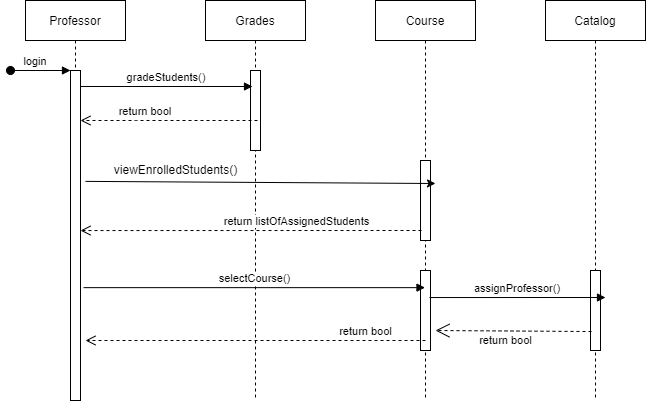

The diagram above was exported from draw.io. Its source (the exported page's mxGraphModel, read from the mxfile embedded in the PNG):
<mxGraphModel dx="1422" dy="697" grid="1" gridSize="10" guides="1" tooltips="1" connect="1" arrows="1" fold="1" page="1" pageScale="1" pageWidth="850" pageHeight="1100" math="0" shadow="0">
  <root>
    <mxCell id="0" />
    <mxCell id="1" parent="0" />
    <mxCell id="3nuBFxr9cyL0pnOWT2aG-1" value="Professor" style="shape=umlLifeline;perimeter=lifelinePerimeter;container=1;collapsible=0;recursiveResize=0;rounded=0;shadow=0;strokeWidth=1;" parent="1" vertex="1">
      <mxGeometry x="120" y="80" width="100" height="400" as="geometry" />
    </mxCell>
    <mxCell id="3nuBFxr9cyL0pnOWT2aG-2" value="" style="points=[];perimeter=orthogonalPerimeter;rounded=0;shadow=0;strokeWidth=1;" parent="3nuBFxr9cyL0pnOWT2aG-1" vertex="1">
      <mxGeometry x="45" y="70" width="10" height="330" as="geometry" />
    </mxCell>
    <mxCell id="3nuBFxr9cyL0pnOWT2aG-3" value="login" style="verticalAlign=bottom;startArrow=oval;endArrow=block;startSize=8;shadow=0;strokeWidth=1;" parent="3nuBFxr9cyL0pnOWT2aG-1" target="3nuBFxr9cyL0pnOWT2aG-2" edge="1">
      <mxGeometry x="-0.1667" relative="1" as="geometry">
        <mxPoint x="-15" y="70" as="sourcePoint" />
        <mxPoint as="offset" />
      </mxGeometry>
    </mxCell>
    <mxCell id="3nuBFxr9cyL0pnOWT2aG-5" value="Grades" style="shape=umlLifeline;perimeter=lifelinePerimeter;container=1;collapsible=0;recursiveResize=0;rounded=0;shadow=0;strokeWidth=1;" parent="1" vertex="1">
      <mxGeometry x="300" y="80" width="100" height="400" as="geometry" />
    </mxCell>
    <mxCell id="3nuBFxr9cyL0pnOWT2aG-4" value="" style="points=[];perimeter=orthogonalPerimeter;rounded=0;shadow=0;strokeWidth=1;" parent="3nuBFxr9cyL0pnOWT2aG-5" vertex="1">
      <mxGeometry x="45" y="70" width="10" height="80" as="geometry" />
    </mxCell>
    <mxCell id="3nuBFxr9cyL0pnOWT2aG-7" value="return bool" style="verticalAlign=bottom;endArrow=open;dashed=1;endSize=8;exitX=0.7;exitY=0.625;shadow=0;strokeWidth=1;exitDx=0;exitDy=0;exitPerimeter=0;" parent="1" source="3nuBFxr9cyL0pnOWT2aG-4" target="3nuBFxr9cyL0pnOWT2aG-2" edge="1">
      <mxGeometry x="0.2655" relative="1" as="geometry">
        <mxPoint x="275" y="236" as="targetPoint" />
        <mxPoint x="360" y="311.9999999999998" as="sourcePoint" />
        <Array as="points">
          <mxPoint x="240" y="200" />
        </Array>
        <mxPoint as="offset" />
      </mxGeometry>
    </mxCell>
    <mxCell id="3nuBFxr9cyL0pnOWT2aG-8" value="gradeStudents()" style="verticalAlign=bottom;endArrow=block;entryX=0.2;entryY=0.2;shadow=0;strokeWidth=1;entryDx=0;entryDy=0;entryPerimeter=0;" parent="1" source="3nuBFxr9cyL0pnOWT2aG-2" target="3nuBFxr9cyL0pnOWT2aG-4" edge="1">
      <mxGeometry relative="1" as="geometry">
        <mxPoint x="275" y="160" as="sourcePoint" />
        <mxPoint x="360" y="160.0000000000001" as="targetPoint" />
      </mxGeometry>
    </mxCell>
    <mxCell id="lFSx6S863MfuSAw3jQgV-1" value="Course" style="shape=umlLifeline;perimeter=lifelinePerimeter;container=1;collapsible=0;recursiveResize=0;rounded=0;shadow=0;strokeWidth=1;" parent="1" vertex="1">
      <mxGeometry x="470" y="80" width="100" height="400" as="geometry" />
    </mxCell>
    <mxCell id="lFSx6S863MfuSAw3jQgV-5" value="" style="points=[];perimeter=orthogonalPerimeter;rounded=0;shadow=0;strokeWidth=1;" parent="lFSx6S863MfuSAw3jQgV-1" vertex="1">
      <mxGeometry x="45" y="160" width="10" height="80" as="geometry" />
    </mxCell>
    <mxCell id="lFSx6S863MfuSAw3jQgV-14" value="" style="points=[];perimeter=orthogonalPerimeter;rounded=0;shadow=0;strokeWidth=1;" parent="lFSx6S863MfuSAw3jQgV-1" vertex="1">
      <mxGeometry x="45" y="270" width="10" height="80" as="geometry" />
    </mxCell>
    <mxCell id="lFSx6S863MfuSAw3jQgV-6" value="" style="endArrow=classic;html=1;rounded=0;exitX=1.5;exitY=0.336;exitDx=0;exitDy=0;exitPerimeter=0;" parent="1" source="3nuBFxr9cyL0pnOWT2aG-2" edge="1">
      <mxGeometry width="50" height="50" relative="1" as="geometry">
        <mxPoint x="400" y="260" as="sourcePoint" />
        <mxPoint x="530" y="263" as="targetPoint" />
        <Array as="points" />
      </mxGeometry>
    </mxCell>
    <mxCell id="lFSx6S863MfuSAw3jQgV-7" value="return listOfAssignedStudents" style="html=1;verticalAlign=bottom;endArrow=open;dashed=1;endSize=8;rounded=0;exitX=0.1;exitY=0.875;exitDx=0;exitDy=0;exitPerimeter=0;entryX=1;entryY=0.485;entryDx=0;entryDy=0;entryPerimeter=0;" parent="1" source="lFSx6S863MfuSAw3jQgV-5" target="3nuBFxr9cyL0pnOWT2aG-2" edge="1">
      <mxGeometry x="-0.2668" relative="1" as="geometry">
        <mxPoint x="380" y="310" as="sourcePoint" />
        <mxPoint x="300" y="310" as="targetPoint" />
        <mxPoint as="offset" />
      </mxGeometry>
    </mxCell>
    <mxCell id="lFSx6S863MfuSAw3jQgV-9" value="viewEnrolledStudents()" style="text;html=1;align=center;verticalAlign=middle;resizable=0;points=[];autosize=1;strokeColor=none;fillColor=none;" parent="1" vertex="1">
      <mxGeometry x="200" y="240" width="140" height="20" as="geometry" />
    </mxCell>
    <mxCell id="lFSx6S863MfuSAw3jQgV-10" value="Catalog" style="shape=umlLifeline;perimeter=lifelinePerimeter;container=1;collapsible=0;recursiveResize=0;rounded=0;shadow=0;strokeWidth=1;" parent="1" vertex="1">
      <mxGeometry x="640" y="80" width="100" height="400" as="geometry" />
    </mxCell>
    <mxCell id="lFSx6S863MfuSAw3jQgV-11" value="" style="points=[];perimeter=orthogonalPerimeter;rounded=0;shadow=0;strokeWidth=1;" parent="lFSx6S863MfuSAw3jQgV-10" vertex="1">
      <mxGeometry x="45" y="270" width="10" height="80" as="geometry" />
    </mxCell>
    <mxCell id="lFSx6S863MfuSAw3jQgV-13" value="selectCourse()" style="html=1;verticalAlign=bottom;endArrow=block;rounded=0;exitX=1.3;exitY=0.658;exitDx=0;exitDy=0;exitPerimeter=0;" parent="1" source="3nuBFxr9cyL0pnOWT2aG-2" target="lFSx6S863MfuSAw3jQgV-1" edge="1">
      <mxGeometry width="80" relative="1" as="geometry">
        <mxPoint x="170" y="390" as="sourcePoint" />
        <mxPoint x="480" y="390" as="targetPoint" />
      </mxGeometry>
    </mxCell>
    <mxCell id="lFSx6S863MfuSAw3jQgV-15" value="assignProfessor()" style="verticalAlign=bottom;endArrow=block;shadow=0;strokeWidth=1;exitX=0.9;exitY=0.338;exitDx=0;exitDy=0;exitPerimeter=0;" parent="1" source="lFSx6S863MfuSAw3jQgV-14" edge="1">
      <mxGeometry relative="1" as="geometry">
        <mxPoint x="570" y="379.5" as="sourcePoint" />
        <mxPoint x="700" y="377" as="targetPoint" />
      </mxGeometry>
    </mxCell>
    <mxCell id="lFSx6S863MfuSAw3jQgV-16" value="return bool" style="endArrow=open;endSize=12;dashed=1;html=1;rounded=0;entryX=1.5;entryY=0.75;entryDx=0;entryDy=0;entryPerimeter=0;exitX=0.1;exitY=0.763;exitDx=0;exitDy=0;exitPerimeter=0;" parent="1" source="lFSx6S863MfuSAw3jQgV-11" target="lFSx6S863MfuSAw3jQgV-14" edge="1">
      <mxGeometry x="0.1188" y="10" width="160" relative="1" as="geometry">
        <mxPoint x="660" y="410" as="sourcePoint" />
        <mxPoint x="550" y="400" as="targetPoint" />
        <Array as="points" />
        <mxPoint x="1" as="offset" />
      </mxGeometry>
    </mxCell>
    <mxCell id="lFSx6S863MfuSAw3jQgV-17" value="return bool" style="html=1;verticalAlign=bottom;endArrow=open;dashed=1;endSize=8;rounded=0;exitX=0.5;exitY=0.875;exitDx=0;exitDy=0;exitPerimeter=0;" parent="1" source="lFSx6S863MfuSAw3jQgV-14" edge="1">
      <mxGeometry x="-0.6471" relative="1" as="geometry">
        <mxPoint x="470" y="420" as="sourcePoint" />
        <mxPoint x="180" y="420" as="targetPoint" />
        <mxPoint as="offset" />
      </mxGeometry>
    </mxCell>
  </root>
</mxGraphModel>